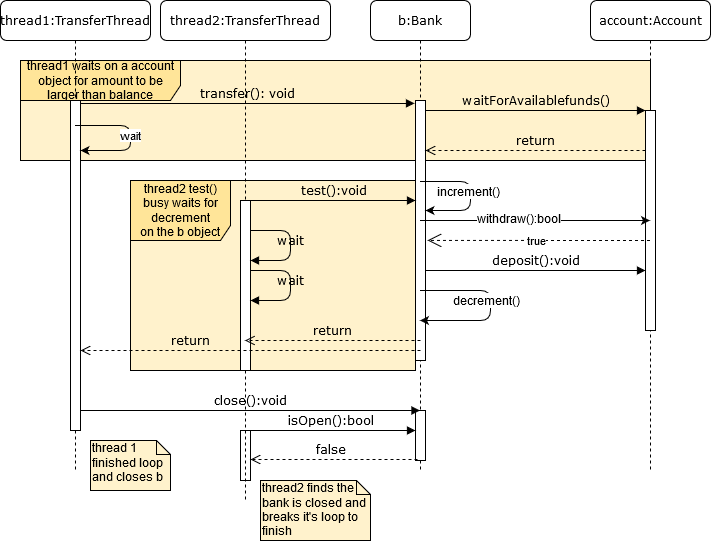

The diagram above was exported from draw.io. Its source (the exported page's mxGraphModel, read from the mxfile embedded in the PNG):
<mxGraphModel dx="1038" dy="531" grid="1" gridSize="10" guides="1" tooltips="1" connect="1" arrows="1" fold="1" page="1" pageScale="1" pageWidth="1100" pageHeight="850" background="#ffffff" math="0" shadow="0">
  <root>
    <mxCell id="0" />
    <mxCell id="1" parent="0" />
    <mxCell id="bksdEfvwmEuaepdPnIB--20" value="thread1 waits on a account object for amount to be larger than balance" style="shape=umlFrame;whiteSpace=wrap;html=1;width=160;height=40;labelBackgroundColor=none;shadow=0;fillColor=#FFE599;strokeColor=#000000;swimlaneFillColor=#FFF2CC;" vertex="1" parent="1">
      <mxGeometry x="100" y="140" width="630" height="100" as="geometry" />
    </mxCell>
    <mxCell id="bksdEfvwmEuaepdPnIB--19" value="&lt;div&gt;thread2 test() busy waits for decrement&lt;/div&gt;&lt;div&gt;on the b object&lt;br&gt;&lt;/div&gt;" style="shape=umlFrame;whiteSpace=wrap;html=1;width=100;height=60;labelBackgroundColor=none;swimlaneFillColor=#FFF2CC;fillColor=#FFE599;" vertex="1" parent="1">
      <mxGeometry x="210" y="260" width="285" height="190" as="geometry" />
    </mxCell>
    <mxCell id="7baba1c4bc27f4b0-2" value="thread2:TransferThread" style="shape=umlLifeline;perimeter=lifelinePerimeter;whiteSpace=wrap;html=1;container=1;collapsible=0;recursiveResize=0;outlineConnect=0;rounded=1;shadow=0;comic=0;labelBackgroundColor=none;strokeWidth=1;fontFamily=Verdana;fontSize=12;align=center;" parent="1" vertex="1">
      <mxGeometry x="240" y="80" width="170" height="500" as="geometry" />
    </mxCell>
    <mxCell id="7baba1c4bc27f4b0-10" value="" style="html=1;points=[];perimeter=orthogonalPerimeter;rounded=0;shadow=0;comic=0;labelBackgroundColor=none;strokeWidth=1;fontFamily=Verdana;fontSize=12;align=center;" parent="7baba1c4bc27f4b0-2" vertex="1">
      <mxGeometry x="80" y="200" width="10" height="170" as="geometry" />
    </mxCell>
    <mxCell id="7baba1c4bc27f4b0-26" value="wait" style="html=1;verticalAlign=bottom;endArrow=block;labelBackgroundColor=none;fontFamily=Verdana;fontSize=12;" parent="7baba1c4bc27f4b0-2" source="7baba1c4bc27f4b0-10" target="7baba1c4bc27f4b0-10" edge="1">
      <mxGeometry x="0.0909" relative="1" as="geometry">
        <mxPoint x="690" y="260" as="sourcePoint" />
        <Array as="points">
          <mxPoint x="130" y="230" />
          <mxPoint x="130" y="260" />
        </Array>
        <mxPoint as="offset" />
      </mxGeometry>
    </mxCell>
    <mxCell id="bksdEfvwmEuaepdPnIB--24" value="wait" style="html=1;verticalAlign=bottom;endArrow=block;labelBackgroundColor=none;fontFamily=Verdana;fontSize=12;" edge="1" parent="7baba1c4bc27f4b0-2" source="7baba1c4bc27f4b0-10" target="7baba1c4bc27f4b0-10">
      <mxGeometry x="0.0909" relative="1" as="geometry">
        <mxPoint x="340" y="320" as="sourcePoint" />
        <mxPoint x="340" y="350" as="targetPoint" />
        <Array as="points">
          <mxPoint x="130" y="270" />
          <mxPoint x="130" y="300" />
        </Array>
        <mxPoint as="offset" />
      </mxGeometry>
    </mxCell>
    <mxCell id="bksdEfvwmEuaepdPnIB--28" value="" style="html=1;points=[];perimeter=orthogonalPerimeter;shadow=0;labelBackgroundColor=none;strokeColor=#000000;fillColor=none;" vertex="1" parent="7baba1c4bc27f4b0-2">
      <mxGeometry x="80" y="430" width="10" height="50" as="geometry" />
    </mxCell>
    <mxCell id="7baba1c4bc27f4b0-4" value="b:Bank" style="shape=umlLifeline;perimeter=lifelinePerimeter;whiteSpace=wrap;html=1;container=1;collapsible=0;recursiveResize=0;outlineConnect=0;rounded=1;shadow=0;comic=0;labelBackgroundColor=none;strokeWidth=1;fontFamily=Verdana;fontSize=12;align=center;" parent="1" vertex="1">
      <mxGeometry x="450" y="80" width="100" height="470" as="geometry" />
    </mxCell>
    <mxCell id="7baba1c4bc27f4b0-16" value="" style="html=1;points=[];perimeter=orthogonalPerimeter;rounded=0;shadow=0;comic=0;labelBackgroundColor=none;strokeWidth=1;fontFamily=Verdana;fontSize=12;align=center;" parent="7baba1c4bc27f4b0-4" vertex="1">
      <mxGeometry x="45" y="100" width="10" height="260" as="geometry" />
    </mxCell>
    <mxCell id="bksdEfvwmEuaepdPnIB--4" value="" style="endArrow=classic;html=1;" edge="1" parent="7baba1c4bc27f4b0-4" source="7baba1c4bc27f4b0-4" target="7baba1c4bc27f4b0-16">
      <mxGeometry width="50" height="50" relative="1" as="geometry">
        <mxPoint x="60" y="180" as="sourcePoint" />
        <mxPoint x="180" y="181" as="targetPoint" />
        <Array as="points">
          <mxPoint x="100" y="181" />
          <mxPoint x="100" y="210" />
        </Array>
      </mxGeometry>
    </mxCell>
    <mxCell id="bksdEfvwmEuaepdPnIB--7" value="increment()" style="text;html=1;align=center;verticalAlign=middle;resizable=0;points=[];labelBackgroundColor=#ffffff;" vertex="1" connectable="0" parent="bksdEfvwmEuaepdPnIB--4">
      <mxGeometry x="-0.2308" y="2" relative="1" as="geometry">
        <mxPoint y="11.01" as="offset" />
      </mxGeometry>
    </mxCell>
    <mxCell id="7baba1c4bc27f4b0-22" value="" style="html=1;points=[];perimeter=orthogonalPerimeter;rounded=0;shadow=0;comic=0;labelBackgroundColor=none;strokeWidth=1;fontFamily=Verdana;fontSize=12;align=center;" parent="7baba1c4bc27f4b0-4" vertex="1">
      <mxGeometry x="45" y="410" width="10" height="50" as="geometry" />
    </mxCell>
    <mxCell id="7baba1c4bc27f4b0-5" value="account:Account" style="shape=umlLifeline;perimeter=lifelinePerimeter;whiteSpace=wrap;html=1;container=1;collapsible=0;recursiveResize=0;outlineConnect=0;rounded=1;shadow=0;comic=0;labelBackgroundColor=none;strokeWidth=1;fontFamily=Verdana;fontSize=12;align=center;" parent="1" vertex="1">
      <mxGeometry x="670" y="80" width="120" height="470" as="geometry" />
    </mxCell>
    <mxCell id="7baba1c4bc27f4b0-8" value="thread1:TransferThread" style="shape=umlLifeline;perimeter=lifelinePerimeter;whiteSpace=wrap;html=1;container=1;collapsible=0;recursiveResize=0;outlineConnect=0;rounded=1;shadow=0;comic=0;labelBackgroundColor=none;strokeWidth=1;fontFamily=Verdana;fontSize=12;align=center;size=40;" parent="1" vertex="1">
      <mxGeometry x="80" y="80" width="150" height="470" as="geometry" />
    </mxCell>
    <mxCell id="7baba1c4bc27f4b0-9" value="" style="html=1;points=[];perimeter=orthogonalPerimeter;rounded=0;shadow=0;comic=0;labelBackgroundColor=none;strokeWidth=1;fontFamily=Verdana;fontSize=12;align=center;" parent="7baba1c4bc27f4b0-8" vertex="1">
      <mxGeometry x="70" y="100" width="10" height="330" as="geometry" />
    </mxCell>
    <mxCell id="bksdEfvwmEuaepdPnIB--3" value="wait" style="endArrow=classic;html=1;" edge="1" parent="7baba1c4bc27f4b0-8" source="7baba1c4bc27f4b0-8" target="7baba1c4bc27f4b0-9">
      <mxGeometry width="50" height="50" relative="1" as="geometry">
        <mxPoint x="639" y="125" as="sourcePoint" />
        <mxPoint x="690" y="160" as="targetPoint" />
        <Array as="points">
          <mxPoint x="130" y="125" />
          <mxPoint x="130" y="150" />
        </Array>
      </mxGeometry>
    </mxCell>
    <mxCell id="7baba1c4bc27f4b0-17" value="deposit():void" style="html=1;verticalAlign=bottom;endArrow=block;labelBackgroundColor=none;fontFamily=Verdana;fontSize=12;edgeStyle=elbowEdgeStyle;elbow=vertical;" parent="1" source="7baba1c4bc27f4b0-16" target="7baba1c4bc27f4b0-19" edge="1">
      <mxGeometry relative="1" as="geometry">
        <mxPoint x="610" y="350" as="sourcePoint" />
        <Array as="points">
          <mxPoint x="690" y="350" />
          <mxPoint x="630" y="340" />
          <mxPoint x="640" y="400" />
          <mxPoint x="640" y="380" />
          <mxPoint x="690" y="360" />
          <mxPoint x="660" y="350" />
          <mxPoint x="520" y="260" />
          <mxPoint x="460" y="220" />
        </Array>
      </mxGeometry>
    </mxCell>
    <mxCell id="7baba1c4bc27f4b0-19" value="" style="html=1;points=[];perimeter=orthogonalPerimeter;rounded=0;shadow=0;comic=0;labelBackgroundColor=none;strokeWidth=1;fontFamily=Verdana;fontSize=12;align=center;" parent="1" vertex="1">
      <mxGeometry x="725" y="190" width="10" height="220" as="geometry" />
    </mxCell>
    <mxCell id="7baba1c4bc27f4b0-20" value="waitForAvailablefunds()" style="html=1;verticalAlign=bottom;endArrow=block;entryX=0;entryY=0;labelBackgroundColor=none;fontFamily=Verdana;fontSize=12;edgeStyle=elbowEdgeStyle;elbow=vertical;" parent="1" source="7baba1c4bc27f4b0-16" target="7baba1c4bc27f4b0-19" edge="1">
      <mxGeometry relative="1" as="geometry">
        <mxPoint x="650" y="230" as="sourcePoint" />
      </mxGeometry>
    </mxCell>
    <mxCell id="7baba1c4bc27f4b0-21" value="return" style="html=1;verticalAlign=bottom;endArrow=open;dashed=1;endSize=8;labelBackgroundColor=none;fontFamily=Verdana;fontSize=12;edgeStyle=elbowEdgeStyle;elbow=vertical;" parent="1" source="7baba1c4bc27f4b0-19" target="7baba1c4bc27f4b0-16" edge="1">
      <mxGeometry relative="1" as="geometry">
        <mxPoint x="650" y="306" as="targetPoint" />
        <Array as="points">
          <mxPoint x="680" y="230" />
          <mxPoint x="680" y="240" />
          <mxPoint x="670" y="260" />
          <mxPoint x="700" y="260" />
        </Array>
      </mxGeometry>
    </mxCell>
    <mxCell id="7baba1c4bc27f4b0-23" value="close():void" style="html=1;verticalAlign=bottom;endArrow=block;labelBackgroundColor=none;fontFamily=Verdana;fontSize=12;" parent="1" source="7baba1c4bc27f4b0-9" target="7baba1c4bc27f4b0-4" edge="1">
      <mxGeometry relative="1" as="geometry">
        <mxPoint x="510" y="420" as="sourcePoint" />
        <mxPoint x="440" y="500" as="targetPoint" />
        <Array as="points">
          <mxPoint x="180" y="490" />
          <mxPoint x="470" y="490" />
        </Array>
      </mxGeometry>
    </mxCell>
    <mxCell id="7baba1c4bc27f4b0-11" value="transfer(): void" style="html=1;verticalAlign=bottom;endArrow=block;entryX=-0.1;entryY=0.011;labelBackgroundColor=none;fontFamily=Verdana;fontSize=12;edgeStyle=elbowEdgeStyle;elbow=vertical;entryDx=0;entryDy=0;entryPerimeter=0;" parent="1" source="7baba1c4bc27f4b0-9" target="7baba1c4bc27f4b0-16" edge="1">
      <mxGeometry relative="1" as="geometry">
        <mxPoint x="220" y="190" as="sourcePoint" />
      </mxGeometry>
    </mxCell>
    <mxCell id="7baba1c4bc27f4b0-14" value="test():void" style="html=1;verticalAlign=bottom;endArrow=block;labelBackgroundColor=none;fontFamily=Verdana;fontSize=12;edgeStyle=elbowEdgeStyle;elbow=vertical;" parent="1" source="7baba1c4bc27f4b0-10" target="7baba1c4bc27f4b0-16" edge="1">
      <mxGeometry relative="1" as="geometry">
        <mxPoint x="370" y="200" as="sourcePoint" />
        <mxPoint x="460" y="280" as="targetPoint" />
        <Array as="points">
          <mxPoint x="380" y="280" />
          <mxPoint x="530" y="280" />
        </Array>
      </mxGeometry>
    </mxCell>
    <mxCell id="bksdEfvwmEuaepdPnIB--8" value="" style="endArrow=classic;html=1;" edge="1" parent="1" source="7baba1c4bc27f4b0-4" target="7baba1c4bc27f4b0-5">
      <mxGeometry width="50" height="50" relative="1" as="geometry">
        <mxPoint x="610" y="302" as="sourcePoint" />
        <mxPoint x="560" y="190" as="targetPoint" />
        <Array as="points">
          <mxPoint x="710" y="300" />
        </Array>
      </mxGeometry>
    </mxCell>
    <mxCell id="bksdEfvwmEuaepdPnIB--9" value="withdraw():bool" style="text;html=1;align=center;verticalAlign=middle;resizable=0;points=[];labelBackgroundColor=#ffffff;" vertex="1" connectable="0" parent="bksdEfvwmEuaepdPnIB--8">
      <mxGeometry x="-0.3333" y="-5" relative="1" as="geometry">
        <mxPoint x="21" y="-7.04" as="offset" />
      </mxGeometry>
    </mxCell>
    <mxCell id="bksdEfvwmEuaepdPnIB--12" value="true" style="endArrow=open;endSize=12;dashed=1;html=1;entryX=1.2;entryY=0.538;entryDx=0;entryDy=0;entryPerimeter=0;" edge="1" parent="1" source="7baba1c4bc27f4b0-5" target="7baba1c4bc27f4b0-16">
      <mxGeometry x="0.0335" width="160" relative="1" as="geometry">
        <mxPoint x="410" y="330" as="sourcePoint" />
        <mxPoint x="590" y="320" as="targetPoint" />
        <Array as="points">
          <mxPoint x="710" y="320" />
        </Array>
        <mxPoint x="1" as="offset" />
      </mxGeometry>
    </mxCell>
    <mxCell id="bksdEfvwmEuaepdPnIB--17" value="" style="endArrow=classic;html=1;" edge="1" parent="1" source="7baba1c4bc27f4b0-4" target="7baba1c4bc27f4b0-4">
      <mxGeometry width="50" height="50" relative="1" as="geometry">
        <mxPoint x="718" y="419.96000000000004" as="sourcePoint" />
        <mxPoint x="715" y="449" as="targetPoint" />
        <Array as="points">
          <mxPoint x="570" y="370" />
          <mxPoint x="570" y="400" />
        </Array>
      </mxGeometry>
    </mxCell>
    <mxCell id="bksdEfvwmEuaepdPnIB--18" value="decrement()" style="text;html=1;align=center;verticalAlign=middle;resizable=0;points=[];labelBackgroundColor=#ffffff;" vertex="1" connectable="0" parent="bksdEfvwmEuaepdPnIB--17">
      <mxGeometry x="-0.2308" y="2" relative="1" as="geometry">
        <mxPoint y="11.01" as="offset" />
      </mxGeometry>
    </mxCell>
    <mxCell id="7baba1c4bc27f4b0-27" value="return" style="html=1;verticalAlign=bottom;endArrow=open;dashed=1;endSize=8;exitX=0.5;exitY=0.923;labelBackgroundColor=none;fontFamily=Verdana;fontSize=12;exitDx=0;exitDy=0;exitPerimeter=0;" parent="1" source="7baba1c4bc27f4b0-16" target="7baba1c4bc27f4b0-2" edge="1">
      <mxGeometry relative="1" as="geometry">
        <mxPoint x="930" y="416" as="targetPoint" />
        <Array as="points">
          <mxPoint x="470" y="420" />
        </Array>
      </mxGeometry>
    </mxCell>
    <mxCell id="bksdEfvwmEuaepdPnIB--23" value="return" style="html=1;verticalAlign=bottom;endArrow=open;dashed=1;endSize=8;labelBackgroundColor=none;fontFamily=Verdana;fontSize=12;" edge="1" parent="1" target="7baba1c4bc27f4b0-9">
      <mxGeometry x="0.3529" relative="1" as="geometry">
        <mxPoint x="334.5" y="430" as="targetPoint" />
        <mxPoint x="500" y="430" as="sourcePoint" />
        <Array as="points">
          <mxPoint x="480" y="430" />
        </Array>
        <mxPoint as="offset" />
      </mxGeometry>
    </mxCell>
    <mxCell id="bksdEfvwmEuaepdPnIB--29" value="isOpen():bool" style="html=1;verticalAlign=bottom;endArrow=block;labelBackgroundColor=none;fontFamily=Verdana;fontSize=12;" edge="1" parent="1" source="bksdEfvwmEuaepdPnIB--28" target="7baba1c4bc27f4b0-22">
      <mxGeometry x="-0.0303" relative="1" as="geometry">
        <mxPoint x="170" y="510" as="sourcePoint" />
        <mxPoint x="509.5" y="510" as="targetPoint" />
        <Array as="points">
          <mxPoint x="390" y="510" />
        </Array>
        <mxPoint as="offset" />
      </mxGeometry>
    </mxCell>
    <mxCell id="bksdEfvwmEuaepdPnIB--30" value="false" style="html=1;verticalAlign=bottom;endArrow=open;dashed=1;endSize=8;exitX=0.2;exitY=0.98;labelBackgroundColor=none;fontFamily=Verdana;fontSize=12;exitDx=0;exitDy=0;exitPerimeter=0;" edge="1" parent="1" source="7baba1c4bc27f4b0-22" target="bksdEfvwmEuaepdPnIB--28">
      <mxGeometry x="0.0419" relative="1" as="geometry">
        <mxPoint x="334.5" y="430" as="targetPoint" />
        <mxPoint x="510" y="429.98" as="sourcePoint" />
        <Array as="points" />
        <mxPoint as="offset" />
      </mxGeometry>
    </mxCell>
    <mxCell id="bksdEfvwmEuaepdPnIB--31" value="thread 1 finished loop and closes b" style="shape=note;whiteSpace=wrap;html=1;size=14;verticalAlign=top;align=left;spacingTop=-6;shadow=0;labelBackgroundColor=none;strokeColor=#000000;fillColor=#FFF2CC;" vertex="1" parent="1">
      <mxGeometry x="170" y="520" width="80" height="50" as="geometry" />
    </mxCell>
    <mxCell id="bksdEfvwmEuaepdPnIB--33" value="thread2 finds the bank is closed and breaks it's loop to finish" style="shape=note;whiteSpace=wrap;html=1;size=14;verticalAlign=top;align=left;spacingTop=-6;shadow=0;labelBackgroundColor=none;strokeColor=#000000;fillColor=#FFF2CC;" vertex="1" parent="1">
      <mxGeometry x="340" y="560" width="110" height="60" as="geometry" />
    </mxCell>
  </root>
</mxGraphModel>